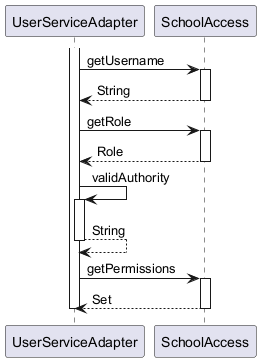

The diagram above was rendered by PlantUML. Its source (embedded in the PNG):
@startuml

participant UserServiceAdapter
participant SchoolAccess

activate UserServiceAdapter
	UserServiceAdapter -> SchoolAccess : getUsername
	activate SchoolAccess
		SchoolAccess --> UserServiceAdapter : String
	deactivate SchoolAccess
	UserServiceAdapter -> SchoolAccess : getRole
	activate SchoolAccess
		SchoolAccess --> UserServiceAdapter : Role
	deactivate SchoolAccess
	UserServiceAdapter -> UserServiceAdapter : validAuthority
	activate UserServiceAdapter
		UserServiceAdapter --> UserServiceAdapter : String
	deactivate UserServiceAdapter
	UserServiceAdapter -> SchoolAccess : getPermissions
	activate SchoolAccess
		SchoolAccess --> UserServiceAdapter : Set
	deactivate SchoolAccess
deactivate UserServiceAdapter

@enduml